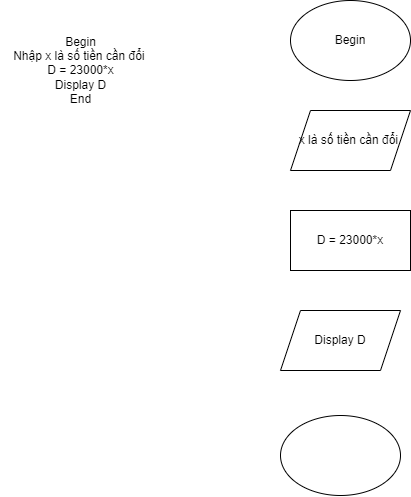

The diagram above was exported from draw.io. Its source (the exported page's mxGraphModel, read from the mxfile embedded in the PNG):
<mxGraphModel dx="1185" dy="608" grid="1" gridSize="10" guides="1" tooltips="1" connect="1" arrows="1" fold="1" page="1" pageScale="1" pageWidth="827" pageHeight="1169" math="0" shadow="0">
  <root>
    <mxCell id="WIyWlLk6GJQsqaUBKTNV-0" />
    <mxCell id="WIyWlLk6GJQsqaUBKTNV-1" parent="WIyWlLk6GJQsqaUBKTNV-0" />
    <mxCell id="SjrpiFrmrwtjnjv5Kacp-67" value="Begin&lt;br&gt;Nhập x là số tiền cần đổi&amp;nbsp;&lt;br&gt;D = 23000*x&lt;br&gt;Display D&lt;br&gt;End" style="text;html=1;align=center;verticalAlign=middle;resizable=0;points=[];autosize=1;strokeColor=none;fillColor=none;" vertex="1" parent="WIyWlLk6GJQsqaUBKTNV-1">
      <mxGeometry x="210" y="195" width="160" height="90" as="geometry" />
    </mxCell>
    <mxCell id="SjrpiFrmrwtjnjv5Kacp-68" value="Begin" style="ellipse;whiteSpace=wrap;html=1;" vertex="1" parent="WIyWlLk6GJQsqaUBKTNV-1">
      <mxGeometry x="500" y="170" width="120" height="80" as="geometry" />
    </mxCell>
    <mxCell id="SjrpiFrmrwtjnjv5Kacp-69" value="x là số tiền cần đổi&amp;nbsp;" style="shape=parallelogram;perimeter=parallelogramPerimeter;whiteSpace=wrap;html=1;fixedSize=1;" vertex="1" parent="WIyWlLk6GJQsqaUBKTNV-1">
      <mxGeometry x="500" y="280" width="120" height="60" as="geometry" />
    </mxCell>
    <mxCell id="SjrpiFrmrwtjnjv5Kacp-70" value="D = 23000*x" style="rounded=0;whiteSpace=wrap;html=1;" vertex="1" parent="WIyWlLk6GJQsqaUBKTNV-1">
      <mxGeometry x="500" y="380" width="120" height="60" as="geometry" />
    </mxCell>
    <mxCell id="SjrpiFrmrwtjnjv5Kacp-71" value="Display D" style="shape=parallelogram;perimeter=parallelogramPerimeter;whiteSpace=wrap;html=1;fixedSize=1;" vertex="1" parent="WIyWlLk6GJQsqaUBKTNV-1">
      <mxGeometry x="490" y="480" width="120" height="60" as="geometry" />
    </mxCell>
    <mxCell id="SjrpiFrmrwtjnjv5Kacp-72" value="" style="ellipse;whiteSpace=wrap;html=1;" vertex="1" parent="WIyWlLk6GJQsqaUBKTNV-1">
      <mxGeometry x="490" y="585" width="120" height="80" as="geometry" />
    </mxCell>
  </root>
</mxGraphModel>